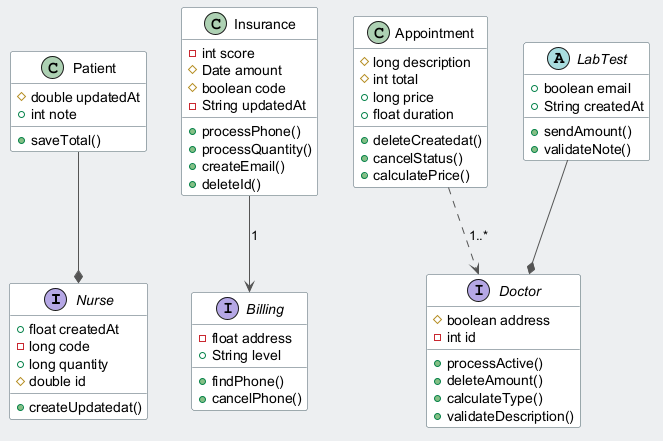

The diagram above was rendered by PlantUML. Its source (embedded in the PNG):
@startuml
skinparam backgroundColor #ECEFF1
skinparam classBackgroundColor #FFFFFF
skinparam classBorderColor #455A64
skinparam ArrowColor #555555
interface Nurse {
  +float createdAt
  -long code
  +long quantity
  #double id
  +createUpdatedat()
}
interface Billing {
  -float address
  +String level
  +findPhone()
  +cancelPhone()
}
class Appointment {
  #long description
  #int total
  +long price
  +float duration
  +deleteCreatedat()
  +cancelStatus()
  +calculatePrice()
}
class Patient {
  #double updatedAt
  +int note
  +saveTotal()
}
class Insurance {
  -int score
  #Date amount
  #boolean code
  -String updatedAt
  +processPhone()
  +processQuantity()
  +createEmail()
  +deleteId()
}
interface Doctor {
  #boolean address
  -int id
  +processActive()
  +deleteAmount()
  +calculateType()
  +validateDescription()
}
abstract class LabTest {
  +boolean email
  +String createdAt
  +sendAmount()
  +validateNote()
}
Appointment ..> Doctor : "1..*"
LabTest --* Doctor
Insurance --> Billing : "1"
Patient --* Nurse
@enduml